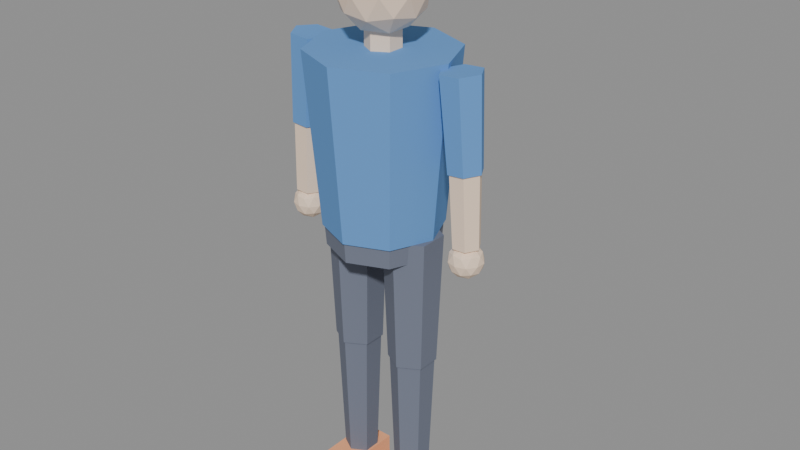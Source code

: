 # Source: personaje.blend  (saved by Blender 5.2.44; exported with 4.5.12 LTS)
import bpy
from mathutils import Matrix  # noqa: F401  (used for matrix-valued properties, if any)

bpy.ops.wm.read_factory_settings(use_empty=True)
scene = bpy.context.scene
scene.name = 'Scene'

# ---- materials (node trees are filled in below, after node groups)
mat_piel = bpy.data.materials.new('Piel')
mat_piel.diffuse_color = (0.93, 0.72, 0.55, 1.0)
mat_polera = bpy.data.materials.new('Polera')
mat_polera.diffuse_color = (0.12, 0.31, 0.66, 1.0)
mat_pantalon = bpy.data.materials.new('Pantalon')
mat_pantalon.diffuse_color = (0.16, 0.18, 0.24, 1.0)
mat_zapatos = bpy.data.materials.new('Zapatos')
mat_zapatos.diffuse_color = (0.95, 0.42, 0.21, 1.0)
mat_pelo = bpy.data.materials.new('Pelo')
mat_pelo.diffuse_color = (0.17, 0.11, 0.08, 1.0)

# ---- material node trees
mat_piel.use_nodes = True; mat_piel.node_tree.nodes.clear()
_N = mat_piel.node_tree.nodes; _L = mat_piel.node_tree.links
n0 = _N.new('ShaderNodeBsdfPrincipled'); n0.name = 'Principled BSDF'; n0.location = (-200, 100)
n0.inputs[0].default_value = (0.93, 0.72, 0.55, 1.0)
n0.inputs[2].default_value = 1.0
n0.inputs[10].default_value = 0.005
n1 = _N.new('ShaderNodeOutputMaterial'); n1.name = 'Material Output'; n1.location = (200, 100)
_L.new(n0.outputs[0], n1.inputs[0])
n1.is_active_output = True
mat_polera.use_nodes = True; mat_polera.node_tree.nodes.clear()
_N = mat_polera.node_tree.nodes; _L = mat_polera.node_tree.links
n0 = _N.new('ShaderNodeBsdfPrincipled'); n0.name = 'Principled BSDF'; n0.location = (-200, 100)
n0.inputs[0].default_value = (0.12, 0.31, 0.66, 1.0)
n0.inputs[2].default_value = 1.0
n0.inputs[10].default_value = 0.005
n1 = _N.new('ShaderNodeOutputMaterial'); n1.name = 'Material Output'; n1.location = (200, 100)
_L.new(n0.outputs[0], n1.inputs[0])
n1.is_active_output = True
mat_pantalon.use_nodes = True; mat_pantalon.node_tree.nodes.clear()
_N = mat_pantalon.node_tree.nodes; _L = mat_pantalon.node_tree.links
n0 = _N.new('ShaderNodeBsdfPrincipled'); n0.name = 'Principled BSDF'; n0.location = (-200, 100)
n0.inputs[0].default_value = (0.16, 0.18, 0.24, 1.0)
n0.inputs[2].default_value = 1.0
n0.inputs[10].default_value = 0.005
n1 = _N.new('ShaderNodeOutputMaterial'); n1.name = 'Material Output'; n1.location = (200, 100)
_L.new(n0.outputs[0], n1.inputs[0])
n1.is_active_output = True
mat_zapatos.use_nodes = True; mat_zapatos.node_tree.nodes.clear()
_N = mat_zapatos.node_tree.nodes; _L = mat_zapatos.node_tree.links
n0 = _N.new('ShaderNodeBsdfPrincipled'); n0.name = 'Principled BSDF'; n0.location = (-200, 100)
n0.inputs[0].default_value = (0.95, 0.42, 0.21, 1.0)
n0.inputs[2].default_value = 1.0
n0.inputs[10].default_value = 0.005
n1 = _N.new('ShaderNodeOutputMaterial'); n1.name = 'Material Output'; n1.location = (200, 100)
_L.new(n0.outputs[0], n1.inputs[0])
n1.is_active_output = True
mat_pelo.use_nodes = True; mat_pelo.node_tree.nodes.clear()
_N = mat_pelo.node_tree.nodes; _L = mat_pelo.node_tree.links
n0 = _N.new('ShaderNodeBsdfPrincipled'); n0.name = 'Principled BSDF'; n0.location = (-200, 100)
n0.inputs[0].default_value = (0.17, 0.11, 0.08, 1.0)
n0.inputs[2].default_value = 1.0
n0.inputs[10].default_value = 0.005
n1 = _N.new('ShaderNodeOutputMaterial'); n1.name = 'Material Output'; n1.location = (200, 100)
_L.new(n0.outputs[0], n1.inputs[0])
n1.is_active_output = True

# ---- meshes
me_cuerpo = bpy.data.meshes.new('Cuerpo')
me_cuerpo.from_pydata([(0.0, 0.0, 1.435), (0.09045, -0.06572, 1.504), (1.486e-08, -0.17, 0.9), (1.836e-08, -0.21, 1.4), (-0.1202, -0.1202, 0.9), (-0.1485, -0.1485, 1.4), (-0.17, -1.486e-08, 0.9), (-0.21, -1.836e-08, 1.4), (-0.1202, 0.1202, 0.9), (-0.1485, 0.1485, 1.4), (-1.486e-08, 0.17, 0.9), (-1.836e-08, 0.21, 1.4), (0.1202, 0.1202, 0.9), (0.1485, 0.1485, 1.4), (0.17, 1.486e-08, 0.9), (0.21, 1.836e-08, 1.4), (0.1202, -0.1202, 0.9), (0.1485, -0.1485, 1.4), (1.399e-08, -0.16, 0.84), (1.486e-08, -0.17, 0.98), (-0.1131, -0.1131, 0.84), (-0.1202, -0.1202, 0.98), (-0.16, -1.399e-08, 0.84), (-0.17, -1.486e-08, 0.98), (-0.1131, 0.1131, 0.84), (-0.1202, 0.1202, 0.98), (-1.399e-08, 0.16, 0.84), (-1.486e-08, 0.17, 0.98), (0.1131, 0.1131, 0.84), (0.1202, 0.1202, 0.98), (0.16, 1.399e-08, 0.84), (0.17, 1.486e-08, 0.98), (0.1131, -0.1131, 0.84), (0.1202, -0.1202, 0.98), (4.371e-09, -0.05, 1.4), (4.371e-09, -0.05, 1.47), (-0.0433, -0.025, 1.4), (-0.0433, -0.025, 1.47), (-0.0433, 0.025, 1.4), (-0.0433, 0.025, 1.47), (-4.371e-09, 0.05, 1.4), (-4.371e-09, 0.05, 1.47), (0.0433, 0.025, 1.4), (0.0433, 0.025, 1.47), (0.0433, -0.025, 1.4), (0.0433, -0.025, 1.47), (-0.03455, -0.1063, 1.504), (-0.1118, 0.0, 1.504), (-0.03455, 0.1063, 1.504), (0.09045, 0.06572, 1.504), (0.03455, -0.1063, 1.616), (-0.09045, -0.06572, 1.616), (-0.09045, 0.06572, 1.616), (0.03455, 0.1063, 1.616), (0.1118, 0.0, 1.616), (0.0, 0.0, 1.685), (0.05317, 0.03863, 1.454), (0.03286, -0.1011, 1.494), (-0.08602, 0.0625, 1.494), (-0.06572, 0.0, 1.454), (0.1063, 0.0, 1.494), (0.1189, -0.03863, 1.56), (0.1189, 0.03863, 1.56), (0.03286, 0.1011, 1.494), (-0.02031, 0.0625, 1.454), (0.05317, -0.03863, 1.454), (-0.08602, -0.0625, 1.494), (-0.02031, -0.0625, 1.454), (0.0, -0.125, 1.56), (0.07347, -0.1011, 1.56), (-0.1189, -0.03863, 1.56), (-0.07347, -0.1011, 1.56), (-0.07347, 0.1011, 1.56), (-0.1189, 0.03863, 1.56), (0.07347, 0.1011, 1.56), (0.0, 0.125, 1.56), (0.08602, -0.0625, 1.626), (-0.03286, -0.1011, 1.626), (-0.1063, 0.0, 1.626), (-0.03286, 0.1011, 1.626), (0.08602, 0.0625, 1.626), (0.02031, -0.0625, 1.666), (0.06572, 0.0, 1.666), (-0.05317, -0.03863, 1.666), (-0.05317, 0.03863, 1.666), (0.02031, 0.0625, 1.666), (0.0, 0.015, 1.493), (0.09407, -0.05334, 1.552), (-0.03593, -0.09558, 1.552), (-0.1163, 0.015, 1.552), (-0.03593, 0.1256, 1.552), (0.09407, 0.08334, 1.552), (0.03593, -0.09558, 1.648), (-0.09407, -0.05334, 1.648), (-0.09407, 0.08334, 1.648), (0.03593, 0.1256, 1.648), (0.1163, 0.015, 1.648), (0.0, 0.015, 1.707), (-0.02112, -0.05, 1.509), (0.05529, -0.02517, 1.509), (0.03417, -0.09017, 1.544), (0.1106, 0.015, 1.544), (0.05529, 0.05517, 1.509), (-0.06834, 0.015, 1.509), (-0.08946, -0.05, 1.544), (-0.02112, 0.08, 1.509), (-0.08946, 0.08, 1.544), (0.03417, 0.1202, 1.544), (0.1236, -0.02517, 1.6), (0.1236, 0.05517, 1.6), (0.0, -0.115, 1.6), (0.07641, -0.09017, 1.6), (-0.1236, -0.02517, 1.6), (-0.07641, -0.09017, 1.6), (-0.07641, 0.1202, 1.6), (-0.1236, 0.05517, 1.6), (0.07641, 0.1202, 1.6), (0.0, 0.145, 1.6), (0.08946, -0.05, 1.656), (-0.03417, -0.09017, 1.656), (-0.1106, 0.015, 1.656), (-0.03417, 0.1202, 1.656), (0.08946, 0.08, 1.656), (0.02112, -0.05, 1.691), (0.06834, 0.015, 1.691), (-0.05529, -0.02517, 1.691), (-0.05529, 0.05517, 1.691), (0.02112, 0.08, 1.691), (0.28, 0.0, 0.83), (0.3162, -0.02629, 0.8576), (0.3098, -7.811e-08, 1.395), (0.3199, 5.934e-08, 1.134), (0.2799, 0.05196, 1.392), (0.2949, 0.0433, 1.132), (0.2201, 0.05196, 1.388), (0.2451, 0.0433, 1.128), (0.1902, -5.764e-08, 1.385), (0.2201, 7.641e-08, 1.126), (0.2201, -0.05196, 1.388), (0.2451, -0.0433, 1.128), (0.2799, -0.05196, 1.392), (0.2949, -0.0433, 1.132), (0.3149, -4.926e-08, 1.132), (0.32, 6.014e-08, 0.9219), (0.2925, 0.03897, 1.131), (0.3, 0.03464, 0.921), (0.2475, 0.03897, 1.129), (0.26, 0.03464, 0.919), (0.2251, -6.078e-08, 1.128), (0.24, 4.99e-08, 0.9181), (0.2475, -0.03897, 1.129), (0.26, -0.03464, 0.919), (0.2925, -0.03897, 1.131), (0.3, -0.03464, 0.921), (0.2662, -0.04253, 0.8576), (0.2353, 0.0, 0.8576), (0.2662, 0.04253, 0.8576), (0.3162, 0.02629, 0.8576), (0.2938, -0.04253, 0.9024), (0.2438, -0.02629, 0.9024), (0.2438, 0.02629, 0.9024), (0.2938, 0.04253, 0.9024), (0.3247, 0.0, 0.9024), (0.28, 0.0, 0.93), (0.3225, 0.0, 0.8537), (0.3013, 0.01545, 0.8375), (0.2537, 0.0, 0.8375), (0.2931, 0.04045, 0.8537), (0.3276, -0.01545, 0.88), (0.3276, 0.01545, 0.88), (0.2456, 0.025, 0.8537), (0.2931, -0.04045, 0.8537), (0.2719, 0.025, 0.8375), (0.3013, -0.01545, 0.8375), (0.2456, -0.025, 0.8537), (0.2719, -0.025, 0.8375), (0.28, -0.05, 0.88), (0.3094, -0.04045, 0.88), (0.2324, -0.01545, 0.88), (0.2506, -0.04045, 0.88), (0.2506, 0.04045, 0.88), (0.2324, 0.01545, 0.88), (0.3094, 0.04045, 0.88), (0.28, 0.05, 0.88), (0.3144, -0.025, 0.9063), (0.2669, -0.04045, 0.9063), (0.2375, 0.0, 0.9063), (0.2669, 0.04045, 0.9063), (0.3144, 0.025, 0.9063), (0.2881, -0.025, 0.9225), (0.3063, 0.0, 0.9225), (0.2587, -0.01545, 0.9225), (0.2587, 0.01545, 0.9225), (0.2881, 0.025, 0.9225), (0.05, -0.175, 0.0), (0.05, -0.175, 0.1), (0.1, 0.085, 0.9), (0.1, 0.07, 0.5), (0.02639, 0.0425, 0.9), (0.03938, 0.035, 0.5), (0.02639, -0.0425, 0.9), (0.03938, -0.035, 0.5), (0.1, -0.085, 0.9), (0.1, -0.07, 0.5), (0.1736, -0.0425, 0.9), (0.1606, -0.035, 0.5), (0.1736, 0.0425, 0.9), (0.1606, 0.035, 0.5), (0.1, 0.065, 0.5), (0.1, 0.05, 0.09), (0.04371, 0.0325, 0.5), (0.0567, 0.025, 0.09), (0.04371, -0.0325, 0.5), (0.0567, -0.025, 0.09), (0.1, -0.065, 0.5), (0.1, -0.05, 0.09), (0.1563, -0.0325, 0.5), (0.1433, -0.025, 0.09), (0.1563, 0.0325, 0.5), (0.1433, 0.025, 0.09), (0.05, 0.075, 0.0), (0.05, 0.075, 0.1), (0.15, -0.175, 0.0), (0.15, -0.175, 0.1), (0.15, 0.075, 0.0), (0.15, 0.075, 0.1), (-0.28, 0.0, 0.83), (-0.2438, -0.02629, 0.8576), (-0.3098, -7.811e-08, 1.395), (-0.3199, 5.934e-08, 1.134), (-0.2799, -0.05196, 1.392), (-0.2949, -0.0433, 1.132), (-0.2201, -0.05196, 1.388), (-0.2451, -0.0433, 1.128), (-0.1902, -5.764e-08, 1.385), (-0.2201, 7.641e-08, 1.126), (-0.2201, 0.05196, 1.388), (-0.2451, 0.0433, 1.128), (-0.2799, 0.05196, 1.392), (-0.2949, 0.0433, 1.132), (-0.3149, -4.926e-08, 1.132), (-0.32, 6.014e-08, 0.9219), (-0.2925, -0.03897, 1.131), (-0.3, -0.03464, 0.921), (-0.2475, -0.03897, 1.129), (-0.26, -0.03464, 0.919), (-0.2251, -6.078e-08, 1.128), (-0.24, 4.99e-08, 0.9181), (-0.2475, 0.03897, 1.129), (-0.26, 0.03464, 0.919), (-0.2925, 0.03897, 1.131), (-0.3, 0.03464, 0.921), (-0.2938, -0.04253, 0.8576), (-0.3247, 0.0, 0.8576), (-0.2938, 0.04253, 0.8576), (-0.2438, 0.02629, 0.8576), (-0.2662, -0.04253, 0.9024), (-0.3162, -0.02629, 0.9024), (-0.3162, 0.02629, 0.9024), (-0.2662, 0.04253, 0.9024), (-0.2353, 0.0, 0.9024), (-0.28, 0.0, 0.93), (-0.2375, 0.0, 0.8537), (-0.2587, 0.01545, 0.8375), (-0.3063, 0.0, 0.8375), (-0.2669, 0.04045, 0.8537), (-0.2324, -0.01545, 0.88), (-0.2324, 0.01545, 0.88), (-0.3144, 0.025, 0.8537), (-0.2669, -0.04045, 0.8537), (-0.2881, 0.025, 0.8375), (-0.2587, -0.01545, 0.8375), (-0.3144, -0.025, 0.8537), (-0.2881, -0.025, 0.8375), (-0.28, -0.05, 0.88), (-0.2506, -0.04045, 0.88), (-0.3276, -0.01545, 0.88), (-0.3094, -0.04045, 0.88), (-0.3094, 0.04045, 0.88), (-0.3276, 0.01545, 0.88), (-0.2506, 0.04045, 0.88), (-0.28, 0.05, 0.88), (-0.2456, -0.025, 0.9063), (-0.2931, -0.04045, 0.9063), (-0.3225, 0.0, 0.9063), (-0.2931, 0.04045, 0.9063), (-0.2456, 0.025, 0.9063), (-0.2719, -0.025, 0.9225), (-0.2537, 0.0, 0.9225), (-0.3013, -0.01545, 0.9225), (-0.3013, 0.01545, 0.9225), (-0.2719, 0.025, 0.9225), (-0.15, -0.175, 0.0), (-0.15, -0.175, 0.1), (-0.1, 0.085, 0.9), (-0.1, 0.07, 0.5), (-0.1736, 0.0425, 0.9), (-0.1606, 0.035, 0.5), (-0.1736, -0.0425, 0.9), (-0.1606, -0.035, 0.5), (-0.1, -0.085, 0.9), (-0.1, -0.07, 0.5), (-0.02639, -0.0425, 0.9), (-0.03938, -0.035, 0.5), (-0.02639, 0.0425, 0.9), (-0.03938, 0.035, 0.5), (-0.1, 0.065, 0.5), (-0.1, 0.05, 0.09), (-0.1563, 0.0325, 0.5), (-0.1433, 0.025, 0.09), (-0.1563, -0.0325, 0.5), (-0.1433, -0.025, 0.09), (-0.1, -0.065, 0.5), (-0.1, -0.05, 0.09), (-0.04371, -0.0325, 0.5), (-0.0567, -0.025, 0.09), (-0.04371, 0.0325, 0.5), (-0.0567, 0.025, 0.09), (-0.15, 0.075, 0.0), (-0.15, 0.075, 0.1), (-0.05, -0.175, 0.0), (-0.05, -0.175, 0.1), (-0.05, 0.075, 0.0), (-0.05, 0.075, 0.1)], [], [(46, 57, 68), (0, 59, 64), (2, 3, 5, 4), (26, 27, 29, 28), (20, 21, 23, 22), (4, 5, 7, 6), (24, 25, 27, 26), (39, 37, 35, 45, 43, 41), (6, 7, 9, 8), (1, 65, 60), (0, 67, 59), (8, 9, 11, 10), (1, 61, 69), (18, 19, 21, 20), (10, 11, 13, 12), (22, 23, 25, 24), (0, 65, 67), (12, 13, 15, 14), (5, 3, 17, 15, 13, 11, 9, 7), (47, 66, 70), (14, 15, 17, 16), (34, 35, 37, 36), (40, 41, 43, 42), (16, 17, 3, 2), (2, 4, 6, 8, 10, 12, 14, 16), (0, 64, 56), (38, 39, 41, 40), (28, 29, 31, 30), (49, 63, 74), (22, 24, 26, 28, 30, 32, 18, 20), (30, 31, 33, 32), (36, 37, 39, 38), (42, 43, 45, 44), (32, 33, 19, 18), (29, 27, 25, 23, 21, 19, 33, 31), (48, 58, 72), (1, 60, 61), (44, 45, 35, 34), (40, 42, 44, 34, 36, 38), (46, 68, 71), (47, 70, 73), (48, 72, 75), (49, 74, 62), (50, 76, 81), (51, 77, 83), (52, 78, 84), (53, 79, 85), (54, 80, 82), (82, 85, 55), (82, 80, 85), (80, 53, 85), (85, 84, 55), (85, 79, 84), (79, 52, 84), (84, 83, 55), (84, 78, 83), (78, 51, 83), (83, 81, 55), (83, 77, 81), (77, 50, 81), (81, 82, 55), (81, 76, 82), (76, 54, 82), (62, 80, 54), (62, 74, 80), (74, 53, 80), (75, 79, 53), (75, 72, 79), (72, 52, 79), (73, 78, 52), (73, 70, 78), (70, 51, 78), (71, 77, 51), (71, 68, 77), (68, 50, 77), (61, 62, 54), (61, 60, 62), (60, 49, 62), (72, 73, 52), (72, 58, 73), (58, 47, 73), (74, 75, 53), (74, 63, 75), (63, 48, 75), (56, 63, 49), (56, 64, 63), (64, 48, 63), (70, 71, 51), (70, 66, 71), (66, 46, 71), (67, 57, 46), (67, 65, 57), (65, 1, 57), (69, 76, 50), (69, 61, 76), (61, 54, 76), (59, 66, 47), (59, 67, 66), (67, 46, 66), (60, 56, 49), (60, 65, 56), (65, 0, 56), (64, 58, 48), (64, 59, 58), (59, 47, 58), (68, 69, 50), (68, 57, 69), (57, 1, 69), (86, 99, 98), (87, 99, 101), (86, 98, 103), (86, 103, 105), (86, 105, 102), (87, 101, 108), (88, 100, 110), (89, 104, 112), (90, 106, 114), (91, 107, 116), (87, 108, 111), (88, 110, 113), (89, 112, 115), (90, 114, 117), (91, 116, 109), (92, 118, 123), (93, 119, 125), (94, 120, 126), (95, 121, 127), (96, 122, 124), (124, 127, 97), (124, 122, 127), (122, 95, 127), (127, 126, 97), (127, 121, 126), (121, 94, 126), (126, 125, 97), (126, 120, 125), (120, 93, 125), (125, 123, 97), (125, 119, 123), (119, 92, 123), (123, 124, 97), (123, 118, 124), (118, 96, 124), (109, 122, 96), (109, 116, 122), (116, 95, 122), (117, 121, 95), (117, 114, 121), (114, 94, 121), (115, 120, 94), (115, 112, 120), (112, 93, 120), (113, 119, 93), (113, 110, 119), (110, 92, 119), (111, 118, 92), (111, 108, 118), (108, 96, 118), (116, 117, 95), (116, 107, 117), (107, 90, 117), (114, 115, 94), (114, 106, 115), (106, 89, 115), (112, 113, 93), (112, 104, 113), (104, 88, 113), (110, 111, 92), (110, 100, 111), (100, 87, 111), (108, 109, 96), (108, 101, 109), (101, 91, 109), (102, 107, 91), (102, 105, 107), (105, 90, 107), (105, 106, 90), (105, 103, 106), (103, 89, 106), (103, 104, 89), (103, 98, 104), (98, 88, 104), (101, 102, 91), (101, 99, 102), (99, 86, 102), (98, 100, 88), (98, 99, 100), (99, 87, 100), (154, 171, 176), (128, 166, 172), (130, 131, 133, 132), (129, 173, 164), (129, 168, 177), (132, 133, 135, 134), (128, 175, 166), (142, 143, 145, 144), (134, 135, 137, 136), (155, 174, 178), (128, 172, 165), (136, 137, 139, 138), (133, 131, 141, 139, 137, 135), (157, 167, 182), (138, 139, 141, 140), (146, 147, 149, 148), (144, 145, 147, 146), (140, 141, 131, 130), (130, 132, 134, 136, 138, 140), (148, 149, 151, 150), (147, 145, 143, 153, 151, 149), (128, 173, 175), (150, 151, 153, 152), (156, 170, 180), (129, 164, 168), (152, 153, 143, 142), (148, 150, 152, 142, 144, 146), (154, 176, 179), (155, 178, 181), (156, 180, 183), (157, 182, 169), (158, 184, 189), (159, 185, 191), (160, 186, 192), (161, 187, 193), (162, 188, 190), (190, 193, 163), (190, 188, 193), (188, 161, 193), (193, 192, 163), (193, 187, 192), (187, 160, 192), (192, 191, 163), (192, 186, 191), (186, 159, 191), (191, 189, 163), (191, 185, 189), (185, 158, 189), (189, 190, 163), (189, 184, 190), (184, 162, 190), (169, 188, 162), (169, 182, 188), (182, 161, 188), (183, 187, 161), (183, 180, 187), (180, 160, 187), (181, 186, 160), (181, 178, 186), (178, 159, 186), (179, 185, 159), (179, 176, 185), (176, 158, 185), (168, 169, 162), (168, 164, 169), (164, 157, 169), (180, 181, 160), (180, 170, 181), (170, 155, 181), (175, 171, 154), (175, 173, 171), (173, 129, 171), (182, 183, 161), (182, 167, 183), (167, 156, 183), (165, 167, 157), (165, 172, 167), (172, 156, 167), (178, 179, 159), (178, 174, 179), (174, 154, 179), (166, 174, 155), (166, 175, 174), (175, 154, 174), (177, 184, 158), (177, 168, 184), (168, 162, 184), (164, 165, 157), (164, 173, 165), (173, 128, 165), (172, 170, 156), (172, 166, 170), (166, 155, 170), (176, 177, 158), (176, 171, 177), (171, 129, 177), (252, 269, 274), (222, 223, 195, 194), (196, 197, 199, 198), (220, 221, 225, 224), (227, 266, 275), (198, 199, 201, 200), (224, 225, 223, 222), (208, 209, 211, 210), (200, 201, 203, 202), (226, 264, 270), (220, 224, 222, 194), (202, 203, 205, 204), (199, 197, 207, 205, 203, 201), (227, 271, 262), (204, 205, 207, 206), (212, 213, 215, 214), (210, 211, 213, 212), (206, 207, 197, 196), (196, 198, 200, 202, 204, 206), (214, 215, 217, 216), (213, 211, 209, 219, 217, 215), (194, 195, 221, 220), (216, 217, 219, 218), (228, 229, 231, 230), (225, 221, 195, 223), (218, 219, 209, 208), (214, 216, 218, 208, 210, 212), (230, 231, 233, 232), (226, 273, 264), (240, 241, 243, 242), (232, 233, 235, 234), (253, 272, 276), (226, 270, 263), (234, 235, 237, 236), (233, 231, 229, 239, 237, 235), (255, 265, 280), (236, 237, 239, 238), (244, 245, 247, 246), (242, 243, 245, 244), (238, 239, 229, 228), (228, 230, 232, 234, 236, 238), (246, 247, 249, 248), (245, 243, 241, 251, 249, 247), (226, 271, 273), (248, 249, 251, 250), (254, 268, 278), (227, 262, 266), (250, 251, 241, 240), (246, 248, 250, 240, 242, 244), (252, 274, 277), (253, 276, 279), (254, 278, 281), (255, 280, 267), (256, 282, 287), (257, 283, 289), (258, 284, 290), (259, 285, 291), (260, 286, 288), (288, 291, 261), (288, 286, 291), (286, 259, 291), (291, 290, 261), (291, 285, 290), (285, 258, 290), (290, 289, 261), (290, 284, 289), (284, 257, 289), (289, 287, 261), (289, 283, 287), (283, 256, 287), (287, 288, 261), (287, 282, 288), (282, 260, 288), (267, 286, 260), (267, 280, 286), (280, 259, 286), (281, 285, 259), (281, 278, 285), (278, 258, 285), (279, 284, 258), (279, 276, 284), (276, 257, 284), (277, 283, 257), (277, 274, 283), (274, 256, 283), (266, 267, 260), (266, 262, 267), (262, 255, 267), (278, 279, 258), (278, 268, 279), (268, 253, 279), (273, 269, 252), (273, 271, 269), (271, 227, 269), (280, 281, 259), (280, 265, 281), (265, 254, 281), (263, 265, 255), (263, 270, 265), (270, 254, 265), (276, 277, 257), (276, 272, 277), (272, 252, 277), (264, 272, 253), (264, 273, 272), (273, 252, 272), (262, 263, 255), (262, 271, 263), (271, 226, 263), (270, 268, 254), (270, 264, 268), (264, 253, 268), (275, 282, 256), (275, 266, 282), (266, 260, 282), (274, 275, 256), (274, 269, 275), (269, 227, 275), (320, 321, 293, 292), (294, 295, 297, 296), (318, 319, 323, 322), (296, 297, 299, 298), (322, 323, 321, 320), (306, 307, 309, 308), (298, 299, 301, 300), (318, 322, 320, 292), (300, 301, 303, 302), (297, 295, 305, 303, 301, 299), (302, 303, 305, 304), (310, 311, 313, 312), (308, 309, 311, 310), (304, 305, 295, 294), (294, 296, 298, 300, 302, 304), (312, 313, 315, 314), (311, 309, 307, 317, 315, 313), (292, 293, 319, 318), (314, 315, 317, 316), (323, 319, 293, 321), (316, 317, 307, 306), (312, 314, 316, 306, 308, 310)])
me_cuerpo.polygons.foreach_set('material_index', [0, 0, 1, 2, 2, 1, 2, 0, 1, 0, 0, 1, 0, 2, 1, 2, 0, 1, 1, 0, 1, 0, 0, 1, 1, 0, 0, 2, 0, 2, 2, 0, 0, 2, 2, 0, 0, 0, 0, 0, 0, 0, 0, 0, 0, 0, 0, 0, 0, 0, 0, 0, 0, 0, 0, 0, 0, 0, 0, 0, 0, 0, 0, 0, 0, 0, 0, 0, 0, 0, 0, 0, 0, 0, 0, 0, 0, 0, 0, 0, 0, 0, 0, 0, 0, 0, 0, 0, 0, 0, 0, 0, 0, 0, 0, 0, 0, 0, 0, 0, 0, 0, 0, 0, 0, 0, 0, 0, 4, 4, 4, 4, 4, 4, 4, 4, 4, 4, 4, 4, 4, 4, 4, 4, 4, 4, 4, 4, 4, 4, 4, 4, 4, 4, 4, 4, 4, 4, 4, 4, 4, 4, 4, 4, 4, 4, 4, 4, 4, 4, 4, 4, 4, 4, 4, 4, 4, 4, 4, 4, 4, 4, 4, 4, 4, 4, 4, 4, 4, 4, 4, 4, 4, 4, 4, 4, 4, 4, 4, 4, 4, 4, 4, 4, 4, 4, 4, 4, 0, 0, 1, 0, 0, 1, 0, 0, 1, 0, 0, 1, 1, 0, 1, 0, 0, 1, 1, 0, 0, 0, 0, 0, 0, 0, 0, 0, 0, 0, 0, 0, 0, 0, 0, 0, 0, 0, 0, 0, 0, 0, 0, 0, 0, 0, 0, 0, 0, 0, 0, 0, 0, 0, 0, 0, 0, 0, 0, 0, 0, 0, 0, 0, 0, 0, 0, 0, 0, 0, 0, 0, 0, 0, 0, 0, 0, 0, 0, 0, 0, 0, 0, 0, 0, 0, 0, 0, 0, 0, 0, 0, 0, 0, 0, 0, 0, 3, 2, 3, 0, 2, 3, 2, 2, 0, 3, 2, 2, 0, 2, 2, 2, 2, 2, 2, 2, 3, 2, 1, 3, 2, 2, 1, 0, 0, 1, 0, 0, 1, 1, 0, 1, 0, 0, 1, 1, 0, 0, 0, 0, 0, 0, 0, 0, 0, 0, 0, 0, 0, 0, 0, 0, 0, 0, 0, 0, 0, 0, 0, 0, 0, 0, 0, 0, 0, 0, 0, 0, 0, 0, 0, 0, 0, 0, 0, 0, 0, 0, 0, 0, 0, 0, 0, 0, 0, 0, 0, 0, 0, 0, 0, 0, 0, 0, 0, 0, 0, 0, 0, 0, 0, 0, 0, 0, 0, 0, 0, 0, 0, 0, 0, 0, 0, 3, 2, 3, 2, 3, 2, 2, 3, 2, 2, 2, 2, 2, 2, 2, 2, 2, 3, 2, 3, 2, 2])
me_cuerpo.materials.append(mat_piel)
me_cuerpo.materials.append(mat_polera)
me_cuerpo.materials.append(mat_pantalon)
me_cuerpo.materials.append(mat_zapatos)
me_cuerpo.materials.append(mat_pelo)
me_cuerpo.update()
arm_esqueleto = bpy.data.armatures.new('Esqueleto')  # bones are not reproduced

# ---- objects
ob_personaje = bpy.data.objects.new('Personaje', arm_esqueleto)
ob_cuerpo = bpy.data.objects.new('Cuerpo', me_cuerpo)

# ---- transforms, parenting, visibility, modifiers, constraints
ob_personaje.location = (0.0, 0.0, 0.0)
ob_cuerpo.parent = ob_personaje
ob_cuerpo.location = (0.0, 0.0, 0.0)
_vg = ob_cuerpo.vertex_groups.new(name='cadera')
_vg.add([18, 19, 20, 21, 22, 23, 24, 25, 26, 27, 28, 29, 30, 31, 32, 33], 1.0, 'REPLACE')
_vg = ob_cuerpo.vertex_groups.new(name='torso')
_vg.add([2, 3, 4, 5, 6, 7, 8, 9, 10, 11, 12, 13, 14, 15, 16, 17], 1.0, 'REPLACE')
_vg = ob_cuerpo.vertex_groups.new(name='cabeza')
_vg.add([0, 1, 34, 35, 36, 37, 38, 39, 40, 41, 42, 43, 44, 45, 46, 47, 48, 49, 50, 51, 52, 53, 54, 55, 56, 57, 58, 59, 60, 61, 62, 63, 64, 65, 66, 67, 68, 69, 70, 71, 72, 73, 74, 75, 76, 77, 78, 79, 80, 81, 82, 83, 84, 85, 86, 87, 88, 89, 90, 91, 92, 93, 94, 95, 96, 97, 98, 99, 100, 101, 102, 103, 104, 105, 106, 107, 108, 109, 110, 111, 112, 113, 114, 115, 116, 117, 118, 119, 120, 121, 122, 123, 124, 125, 126, 127], 1.0, 'REPLACE')
_vg = ob_cuerpo.vertex_groups.new(name='brazo.L')
_vg.add([130, 131, 132, 133, 134, 135, 136, 137, 138, 139, 140, 141], 1.0, 'REPLACE')
_vg = ob_cuerpo.vertex_groups.new(name='antebrazo.L')
_vg.add([128, 129, 142, 143, 144, 145, 146, 147, 148, 149, 150, 151, 152, 153, 154, 155, 156, 157, 158, 159, 160, 161, 162, 163, 164, 165, 166, 167, 168, 169, 170, 171, 172, 173, 174, 175, 176, 177, 178, 179, 180, 181, 182, 183, 184, 185, 186, 187, 188, 189, 190, 191, 192, 193], 1.0, 'REPLACE')
_vg = ob_cuerpo.vertex_groups.new(name='brazo.R')
_vg.add([228, 229, 230, 231, 232, 233, 234, 235, 236, 237, 238, 239], 1.0, 'REPLACE')
_vg = ob_cuerpo.vertex_groups.new(name='antebrazo.R')
_vg.add([226, 227, 240, 241, 242, 243, 244, 245, 246, 247, 248, 249, 250, 251, 252, 253, 254, 255, 256, 257, 258, 259, 260, 261, 262, 263, 264, 265, 266, 267, 268, 269, 270, 271, 272, 273, 274, 275, 276, 277, 278, 279, 280, 281, 282, 283, 284, 285, 286, 287, 288, 289, 290, 291], 1.0, 'REPLACE')
_vg = ob_cuerpo.vertex_groups.new(name='muslo.L')
_vg.add([196, 197, 198, 199, 200, 201, 202, 203, 204, 205, 206, 207], 1.0, 'REPLACE')
_vg = ob_cuerpo.vertex_groups.new(name='pierna.L')
_vg.add([194, 195, 208, 209, 210, 211, 212, 213, 214, 215, 216, 217, 218, 219, 220, 221, 222, 223, 224, 225], 1.0, 'REPLACE')
_vg = ob_cuerpo.vertex_groups.new(name='muslo.R')
_vg.add([294, 295, 296, 297, 298, 299, 300, 301, 302, 303, 304, 305], 1.0, 'REPLACE')
_vg = ob_cuerpo.vertex_groups.new(name='pierna.R')
_vg.add([292, 293, 306, 307, 308, 309, 310, 311, 312, 313, 314, 315, 316, 317, 318, 319, 320, 321, 322, 323], 1.0, 'REPLACE')
_m = ob_cuerpo.modifiers.new('Esqueleto', 'ARMATURE')
_m.object = ob_personaje

# ---- collection membership
scene.collection.objects.link(ob_personaje)
scene.collection.objects.link(ob_cuerpo)

# ---- scene / render settings (as saved in the file)
scene.frame_start = 0; scene.frame_end = 24; scene.frame_set(1)
scene.render.engine = 'BLENDER_EEVEE_NEXT'
scene.render.bake_bias = 0.0
scene.render.bake_samples = 0
scene.render.compositor_device = 'GPU'
scene.eevee.use_volume_custom_range = False
scene.eevee.fast_gi_thickness_near = 0.1
scene.eevee.fast_gi_thickness_far = 0.0
scene.eevee.ray_tracing_options.screen_trace_thickness = 0.1
bpy.context.view_layer.update()

# ---- added for rendering (the .blend has no active camera and no usable light): camera, sun + grey world if the file has none
cam_auto = bpy.data.cameras.new('AutoCamera')
cam_auto.lens = 50.0
cam_auto.sensor_width = 36.0
cam_auto.clip_end = 1000.0
ob_auto_camera = bpy.data.objects.new('AutoCamera', cam_auto)
scene.collection.objects.link(ob_auto_camera)
ob_auto_camera.location = (1.77412, -2.06245, 2.28351)
ob_auto_camera.rotation_euler = (1.09748, -7.21219e-08, 0.694738)
scene.camera = ob_auto_camera
light_auto_sun = bpy.data.lights.new('AutoSun', 'SUN')
light_auto_sun.energy = 3.0
light_auto_sun.angle = 0.0523599
ob_auto_sun = bpy.data.objects.new('AutoSun', light_auto_sun)
scene.collection.objects.link(ob_auto_sun)
ob_auto_sun.rotation_euler = (0.872665, 0.174533, 0.523599)
if scene.world is None:
    world_auto = bpy.data.worlds.new('AutoWorld')
    world_auto.color = (0.3, 0.3, 0.3)
    scene.world = world_auto
bpy.context.view_layer.update()
